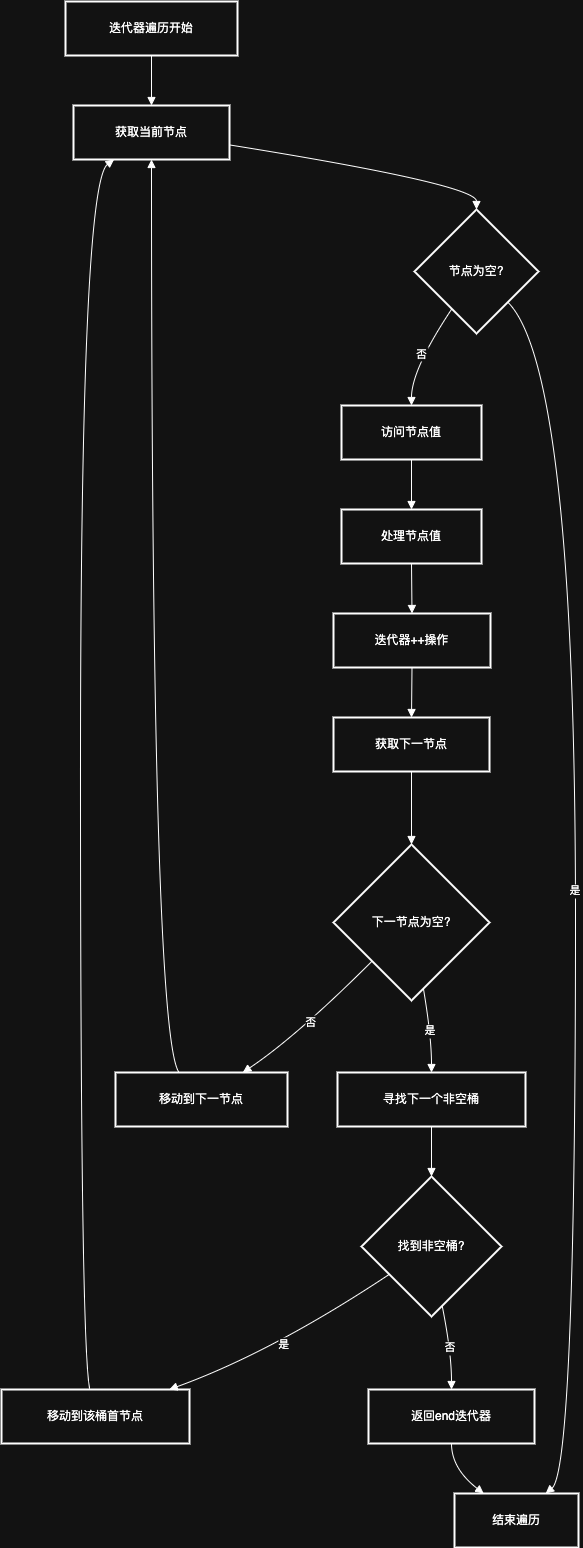

The diagram above was exported from draw.io. Its source (the exported page's mxGraphModel, read from the mxfile embedded in the PNG):
<mxGraphModel dx="1892" dy="1172" grid="1" gridSize="10" guides="1" tooltips="1" connect="1" arrows="1" fold="1" page="1" pageScale="1" pageWidth="827" pageHeight="1169" math="0" shadow="0">
  <root>
    <mxCell id="0" />
    <mxCell id="1" parent="0" />
    <mxCell id="orSn82zoypptq_LXvKSR-1813" value="迭代器遍历开始" style="whiteSpace=wrap;strokeWidth=2;" vertex="1" parent="1">
      <mxGeometry x="84" y="20" width="172" height="54" as="geometry" />
    </mxCell>
    <mxCell id="orSn82zoypptq_LXvKSR-1814" value="获取当前节点" style="whiteSpace=wrap;strokeWidth=2;" vertex="1" parent="1">
      <mxGeometry x="92" y="124" width="156" height="54" as="geometry" />
    </mxCell>
    <mxCell id="orSn82zoypptq_LXvKSR-1815" value="节点为空?" style="rhombus;strokeWidth=2;whiteSpace=wrap;" vertex="1" parent="1">
      <mxGeometry x="433" y="228" width="124" height="124" as="geometry" />
    </mxCell>
    <mxCell id="orSn82zoypptq_LXvKSR-1816" value="结束遍历" style="whiteSpace=wrap;strokeWidth=2;" vertex="1" parent="1">
      <mxGeometry x="473" y="1512" width="124" height="54" as="geometry" />
    </mxCell>
    <mxCell id="orSn82zoypptq_LXvKSR-1817" value="访问节点值" style="whiteSpace=wrap;strokeWidth=2;" vertex="1" parent="1">
      <mxGeometry x="360" y="424" width="140" height="54" as="geometry" />
    </mxCell>
    <mxCell id="orSn82zoypptq_LXvKSR-1818" value="处理节点值" style="whiteSpace=wrap;strokeWidth=2;" vertex="1" parent="1">
      <mxGeometry x="360" y="528" width="140" height="54" as="geometry" />
    </mxCell>
    <mxCell id="orSn82zoypptq_LXvKSR-1819" value="迭代器++操作" style="whiteSpace=wrap;strokeWidth=2;" vertex="1" parent="1">
      <mxGeometry x="352" y="632" width="157" height="54" as="geometry" />
    </mxCell>
    <mxCell id="orSn82zoypptq_LXvKSR-1820" value="获取下一节点" style="whiteSpace=wrap;strokeWidth=2;" vertex="1" parent="1">
      <mxGeometry x="352" y="736" width="156" height="54" as="geometry" />
    </mxCell>
    <mxCell id="orSn82zoypptq_LXvKSR-1821" value="下一节点为空?" style="rhombus;strokeWidth=2;whiteSpace=wrap;" vertex="1" parent="1">
      <mxGeometry x="352" y="863" width="156" height="156" as="geometry" />
    </mxCell>
    <mxCell id="orSn82zoypptq_LXvKSR-1822" value="寻找下一个非空桶" style="whiteSpace=wrap;strokeWidth=2;" vertex="1" parent="1">
      <mxGeometry x="356" y="1091" width="188" height="54" as="geometry" />
    </mxCell>
    <mxCell id="orSn82zoypptq_LXvKSR-1823" value="移动到下一节点" style="whiteSpace=wrap;strokeWidth=2;" vertex="1" parent="1">
      <mxGeometry x="134" y="1091" width="172" height="54" as="geometry" />
    </mxCell>
    <mxCell id="orSn82zoypptq_LXvKSR-1824" value="找到非空桶?" style="rhombus;strokeWidth=2;whiteSpace=wrap;" vertex="1" parent="1">
      <mxGeometry x="380" y="1195" width="140" height="140" as="geometry" />
    </mxCell>
    <mxCell id="orSn82zoypptq_LXvKSR-1825" value="移动到该桶首节点" style="whiteSpace=wrap;strokeWidth=2;" vertex="1" parent="1">
      <mxGeometry x="20" y="1408" width="188" height="54" as="geometry" />
    </mxCell>
    <mxCell id="orSn82zoypptq_LXvKSR-1826" value="返回end迭代器" style="whiteSpace=wrap;strokeWidth=2;" vertex="1" parent="1">
      <mxGeometry x="387" y="1408" width="166" height="54" as="geometry" />
    </mxCell>
    <mxCell id="orSn82zoypptq_LXvKSR-1827" value="" style="curved=1;startArrow=none;endArrow=block;exitX=0.5;exitY=1;entryX=0.5;entryY=0;rounded=0;" edge="1" parent="1" source="orSn82zoypptq_LXvKSR-1813" target="orSn82zoypptq_LXvKSR-1814">
      <mxGeometry relative="1" as="geometry">
        <Array as="points" />
      </mxGeometry>
    </mxCell>
    <mxCell id="orSn82zoypptq_LXvKSR-1828" value="" style="curved=1;startArrow=none;endArrow=block;exitX=1;exitY=0.73;entryX=0.5;entryY=0;rounded=0;" edge="1" parent="1" source="orSn82zoypptq_LXvKSR-1814" target="orSn82zoypptq_LXvKSR-1815">
      <mxGeometry relative="1" as="geometry">
        <Array as="points">
          <mxPoint x="495" y="203" />
        </Array>
      </mxGeometry>
    </mxCell>
    <mxCell id="orSn82zoypptq_LXvKSR-1829" value="是" style="curved=1;startArrow=none;endArrow=block;exitX=1;exitY=0.99;entryX=0.74;entryY=-0.01;rounded=0;" edge="1" parent="1" source="orSn82zoypptq_LXvKSR-1815" target="orSn82zoypptq_LXvKSR-1816">
      <mxGeometry relative="1" as="geometry">
        <Array as="points">
          <mxPoint x="594" y="388" />
          <mxPoint x="594" y="1487" />
        </Array>
      </mxGeometry>
    </mxCell>
    <mxCell id="orSn82zoypptq_LXvKSR-1830" value="否" style="curved=1;startArrow=none;endArrow=block;exitX=0.17;exitY=1;entryX=0.5;entryY=0.01;rounded=0;" edge="1" parent="1" source="orSn82zoypptq_LXvKSR-1815" target="orSn82zoypptq_LXvKSR-1817">
      <mxGeometry relative="1" as="geometry">
        <Array as="points">
          <mxPoint x="430" y="388" />
        </Array>
      </mxGeometry>
    </mxCell>
    <mxCell id="orSn82zoypptq_LXvKSR-1831" value="" style="curved=1;startArrow=none;endArrow=block;exitX=0.5;exitY=1.01;entryX=0.5;entryY=0.01;rounded=0;" edge="1" parent="1" source="orSn82zoypptq_LXvKSR-1817" target="orSn82zoypptq_LXvKSR-1818">
      <mxGeometry relative="1" as="geometry">
        <Array as="points" />
      </mxGeometry>
    </mxCell>
    <mxCell id="orSn82zoypptq_LXvKSR-1832" value="" style="curved=1;startArrow=none;endArrow=block;exitX=0.5;exitY=1.01;entryX=0.5;entryY=0.01;rounded=0;" edge="1" parent="1" source="orSn82zoypptq_LXvKSR-1818" target="orSn82zoypptq_LXvKSR-1819">
      <mxGeometry relative="1" as="geometry">
        <Array as="points" />
      </mxGeometry>
    </mxCell>
    <mxCell id="orSn82zoypptq_LXvKSR-1833" value="" style="curved=1;startArrow=none;endArrow=block;exitX=0.5;exitY=1.01;entryX=0.5;entryY=0.01;rounded=0;" edge="1" parent="1" source="orSn82zoypptq_LXvKSR-1819" target="orSn82zoypptq_LXvKSR-1820">
      <mxGeometry relative="1" as="geometry">
        <Array as="points" />
      </mxGeometry>
    </mxCell>
    <mxCell id="orSn82zoypptq_LXvKSR-1834" value="" style="curved=1;startArrow=none;endArrow=block;exitX=0.5;exitY=1.01;entryX=0.5;entryY=0;rounded=0;" edge="1" parent="1" source="orSn82zoypptq_LXvKSR-1820" target="orSn82zoypptq_LXvKSR-1821">
      <mxGeometry relative="1" as="geometry">
        <Array as="points" />
      </mxGeometry>
    </mxCell>
    <mxCell id="orSn82zoypptq_LXvKSR-1835" value="是" style="curved=1;startArrow=none;endArrow=block;exitX=0.59;exitY=1;entryX=0.5;entryY=0;rounded=0;" edge="1" parent="1" source="orSn82zoypptq_LXvKSR-1821" target="orSn82zoypptq_LXvKSR-1822">
      <mxGeometry relative="1" as="geometry">
        <Array as="points">
          <mxPoint x="450" y="1055" />
        </Array>
      </mxGeometry>
    </mxCell>
    <mxCell id="orSn82zoypptq_LXvKSR-1836" value="否" style="curved=1;startArrow=none;endArrow=block;exitX=0;exitY=0.99;entryX=0.74;entryY=0;rounded=0;" edge="1" parent="1" source="orSn82zoypptq_LXvKSR-1821" target="orSn82zoypptq_LXvKSR-1823">
      <mxGeometry relative="1" as="geometry">
        <Array as="points">
          <mxPoint x="315" y="1055" />
        </Array>
      </mxGeometry>
    </mxCell>
    <mxCell id="orSn82zoypptq_LXvKSR-1837" value="" style="curved=1;startArrow=none;endArrow=block;exitX=0.5;exitY=1;entryX=0.5;entryY=0;rounded=0;" edge="1" parent="1" source="orSn82zoypptq_LXvKSR-1822" target="orSn82zoypptq_LXvKSR-1824">
      <mxGeometry relative="1" as="geometry">
        <Array as="points" />
      </mxGeometry>
    </mxCell>
    <mxCell id="orSn82zoypptq_LXvKSR-1838" value="是" style="curved=1;startArrow=none;endArrow=block;exitX=0;exitY=0.83;entryX=0.9;entryY=-0.01;rounded=0;" edge="1" parent="1" source="orSn82zoypptq_LXvKSR-1824" target="orSn82zoypptq_LXvKSR-1825">
      <mxGeometry relative="1" as="geometry">
        <Array as="points">
          <mxPoint x="290" y="1371" />
        </Array>
      </mxGeometry>
    </mxCell>
    <mxCell id="orSn82zoypptq_LXvKSR-1839" value="否" style="curved=1;startArrow=none;endArrow=block;exitX=0.59;exitY=1;entryX=0.5;entryY=-0.01;rounded=0;" edge="1" parent="1" source="orSn82zoypptq_LXvKSR-1824" target="orSn82zoypptq_LXvKSR-1826">
      <mxGeometry relative="1" as="geometry">
        <Array as="points">
          <mxPoint x="470" y="1371" />
        </Array>
      </mxGeometry>
    </mxCell>
    <mxCell id="orSn82zoypptq_LXvKSR-1840" value="" style="curved=1;startArrow=none;endArrow=block;exitX=0.37;exitY=0;entryX=0.5;entryY=1;rounded=0;" edge="1" parent="1" source="orSn82zoypptq_LXvKSR-1823" target="orSn82zoypptq_LXvKSR-1814">
      <mxGeometry relative="1" as="geometry">
        <Array as="points">
          <mxPoint x="170" y="1055" />
        </Array>
      </mxGeometry>
    </mxCell>
    <mxCell id="orSn82zoypptq_LXvKSR-1841" value="" style="curved=1;startArrow=none;endArrow=block;exitX=0.47;exitY=-0.01;entryX=0.26;entryY=1;rounded=0;" edge="1" parent="1" source="orSn82zoypptq_LXvKSR-1825" target="orSn82zoypptq_LXvKSR-1814">
      <mxGeometry relative="1" as="geometry">
        <Array as="points">
          <mxPoint x="99" y="1371" />
          <mxPoint x="99" y="203" />
        </Array>
      </mxGeometry>
    </mxCell>
    <mxCell id="orSn82zoypptq_LXvKSR-1842" value="" style="curved=1;startArrow=none;endArrow=block;exitX=0.5;exitY=0.99;entryX=0.23;entryY=-0.01;rounded=0;" edge="1" parent="1" source="orSn82zoypptq_LXvKSR-1826" target="orSn82zoypptq_LXvKSR-1816">
      <mxGeometry relative="1" as="geometry">
        <Array as="points">
          <mxPoint x="470" y="1487" />
        </Array>
      </mxGeometry>
    </mxCell>
  </root>
</mxGraphModel>